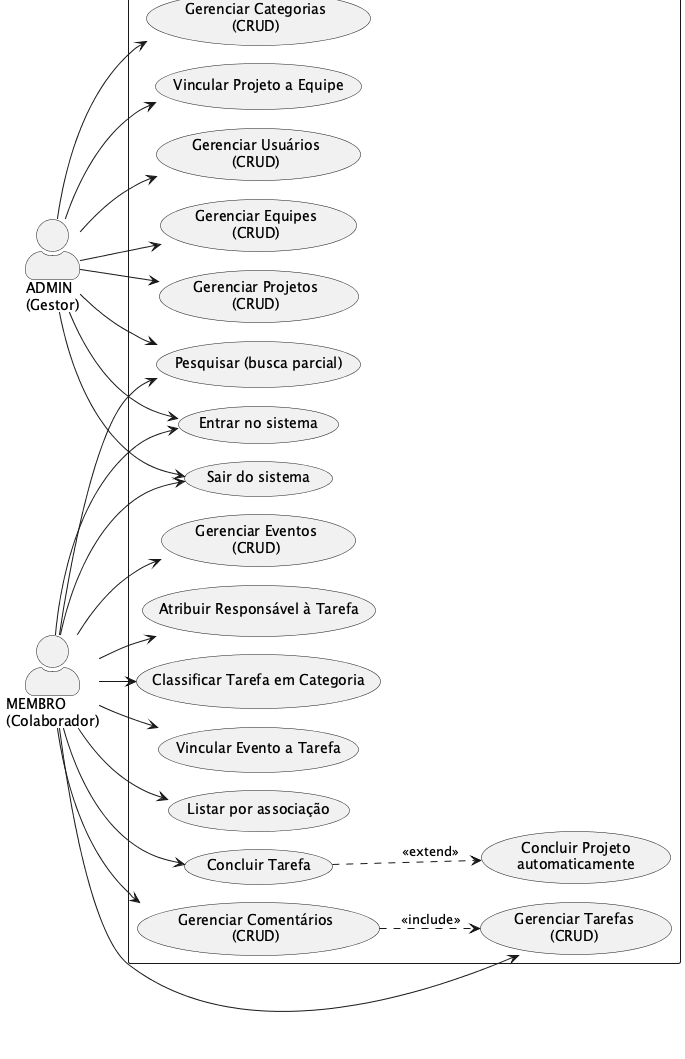

The diagram above was rendered by PlantUML. Its source (embedded in the PNG):
@startuml
!pragma layout smetana
left to right direction
skinparam packageStyle rectangle
skinparam actorStyle awesome

actor "ADMIN\n(Gestor)" as Admin
actor "MEMBRO\n(Colaborador)" as Membro

rectangle "TaskFlow — Gerenciador de Tarefas e Calendário" {

  usecase "Entrar no sistema" as UC_Login
  usecase "Sair do sistema" as UC_Logout

  usecase "Gerenciar Usuários\n(CRUD)" as UC_Usuario
  usecase "Gerenciar Equipes\n(CRUD)" as UC_Equipe
  usecase "Gerenciar Projetos\n(CRUD)" as UC_Projeto
  usecase "Gerenciar Categorias\n(CRUD)" as UC_Categoria

  usecase "Gerenciar Tarefas\n(CRUD)" as UC_Tarefa
  usecase "Gerenciar Comentários\n(CRUD)" as UC_Comentario
  usecase "Gerenciar Eventos\n(CRUD)" as UC_Evento

  usecase "Vincular Projeto a Equipe" as UC_AssocProjEquipe
  usecase "Atribuir Responsável à Tarefa" as UC_AssocResp
  usecase "Classificar Tarefa em Categoria" as UC_AssocCat
  usecase "Vincular Evento a Tarefa" as UC_AssocEvento

  usecase "Pesquisar (busca parcial)" as UC_Pesquisar
  usecase "Listar por associação" as UC_ListarAssoc

  usecase "Concluir Tarefa" as UC_Concluir
  usecase "Concluir Projeto\nautomaticamente" as UC_ConcluirProj
}

Admin --> UC_Login
Admin --> UC_Logout
Membro --> UC_Login
Membro --> UC_Logout

Admin --> UC_Usuario
Admin --> UC_Equipe
Admin --> UC_Projeto
Admin --> UC_Categoria
Admin --> UC_AssocProjEquipe
Admin --> UC_Pesquisar

Membro --> UC_Tarefa
Membro --> UC_Comentario
Membro --> UC_Evento
Membro --> UC_AssocResp
Membro --> UC_AssocCat
Membro --> UC_AssocEvento
Membro --> UC_Pesquisar
Membro --> UC_ListarAssoc
Membro --> UC_Concluir

UC_Concluir ..> UC_ConcluirProj : <<extend>>
UC_Comentario ..> UC_Tarefa : <<include>>

@enduml